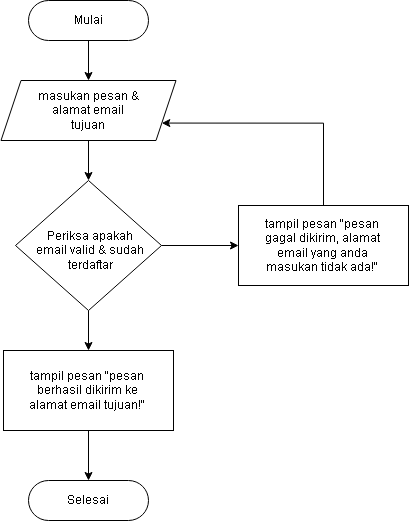

The diagram above was exported from draw.io. Its source (the exported page's mxGraphModel, read from the mxfile embedded in the PNG):
<mxGraphModel dx="1021" dy="529" grid="1" gridSize="10" guides="1" tooltips="1" connect="1" arrows="1" fold="1" page="1" pageScale="1" pageWidth="827" pageHeight="1169" math="0" shadow="0">
  <root>
    <mxCell id="0" />
    <mxCell id="1" parent="0" />
    <mxCell id="RJZkFajJVVV--o281rWZ-2" value="Mulai" style="rounded=1;whiteSpace=wrap;html=1;arcSize=50;" vertex="1" parent="1">
      <mxGeometry x="300" y="90" width="120" height="40" as="geometry" />
    </mxCell>
    <mxCell id="RJZkFajJVVV--o281rWZ-7" value="" style="group" vertex="1" connectable="0" parent="1">
      <mxGeometry x="272.5" y="170" width="175" height="60" as="geometry" />
    </mxCell>
    <mxCell id="RJZkFajJVVV--o281rWZ-3" value="" style="shape=parallelogram;perimeter=parallelogramPerimeter;whiteSpace=wrap;html=1;fixedSize=1;" vertex="1" parent="RJZkFajJVVV--o281rWZ-7">
      <mxGeometry width="175" height="60" as="geometry" />
    </mxCell>
    <mxCell id="RJZkFajJVVV--o281rWZ-5" value="&lt;font style=&quot;font-size: 12px;&quot;&gt;masukan pesan &amp;amp; alamat email tujuan&lt;/font&gt;" style="text;html=1;strokeColor=none;fillColor=none;align=center;verticalAlign=middle;whiteSpace=wrap;rounded=0;fontSize=10;" vertex="1" parent="RJZkFajJVVV--o281rWZ-7">
      <mxGeometry x="32.5" width="110" height="60" as="geometry" />
    </mxCell>
    <mxCell id="RJZkFajJVVV--o281rWZ-8" value="" style="group" vertex="1" connectable="0" parent="1">
      <mxGeometry x="287" y="270" width="146" height="130" as="geometry" />
    </mxCell>
    <mxCell id="RJZkFajJVVV--o281rWZ-4" value="" style="rhombus;whiteSpace=wrap;html=1;" vertex="1" parent="RJZkFajJVVV--o281rWZ-8">
      <mxGeometry width="146" height="130" as="geometry" />
    </mxCell>
    <mxCell id="RJZkFajJVVV--o281rWZ-6" value="&lt;font style=&quot;font-size: 12px;&quot;&gt;Periksa apakah email valid &amp;amp; sudah terdaftar&lt;/font&gt;" style="text;html=1;strokeColor=none;fillColor=none;align=center;verticalAlign=middle;whiteSpace=wrap;rounded=0;fontSize=10;" vertex="1" parent="RJZkFajJVVV--o281rWZ-8">
      <mxGeometry x="20" y="40" width="110" height="60" as="geometry" />
    </mxCell>
    <mxCell id="RJZkFajJVVV--o281rWZ-9" value="" style="endArrow=classic;html=1;rounded=0;fontSize=12;exitX=0.5;exitY=1;exitDx=0;exitDy=0;entryX=0.5;entryY=0;entryDx=0;entryDy=0;" edge="1" parent="1" source="RJZkFajJVVV--o281rWZ-2" target="RJZkFajJVVV--o281rWZ-3">
      <mxGeometry width="50" height="50" relative="1" as="geometry">
        <mxPoint x="390" y="220" as="sourcePoint" />
        <mxPoint x="440" y="170" as="targetPoint" />
      </mxGeometry>
    </mxCell>
    <mxCell id="RJZkFajJVVV--o281rWZ-10" value="" style="endArrow=classic;html=1;rounded=0;fontSize=12;exitX=0.5;exitY=1;exitDx=0;exitDy=0;entryX=0.5;entryY=0;entryDx=0;entryDy=0;" edge="1" parent="1" source="RJZkFajJVVV--o281rWZ-5" target="RJZkFajJVVV--o281rWZ-4">
      <mxGeometry width="50" height="50" relative="1" as="geometry">
        <mxPoint x="390" y="220" as="sourcePoint" />
        <mxPoint x="440" y="170" as="targetPoint" />
      </mxGeometry>
    </mxCell>
    <mxCell id="RJZkFajJVVV--o281rWZ-14" value="" style="group" vertex="1" connectable="0" parent="1">
      <mxGeometry x="275" y="440" width="170" height="80" as="geometry" />
    </mxCell>
    <mxCell id="RJZkFajJVVV--o281rWZ-12" value="" style="rounded=0;whiteSpace=wrap;html=1;fontSize=12;" vertex="1" parent="RJZkFajJVVV--o281rWZ-14">
      <mxGeometry width="170" height="80" as="geometry" />
    </mxCell>
    <mxCell id="RJZkFajJVVV--o281rWZ-13" value="tampil pesan &quot;pesan berhasil dikirim ke alamat email tujuan!&quot;" style="text;html=1;strokeColor=none;fillColor=none;align=center;verticalAlign=middle;whiteSpace=wrap;rounded=0;fontSize=12;" vertex="1" parent="RJZkFajJVVV--o281rWZ-14">
      <mxGeometry x="24" y="20" width="120" height="40" as="geometry" />
    </mxCell>
    <mxCell id="RJZkFajJVVV--o281rWZ-15" value="" style="endArrow=classic;html=1;rounded=0;fontSize=12;exitX=0.5;exitY=1;exitDx=0;exitDy=0;" edge="1" parent="1" source="RJZkFajJVVV--o281rWZ-4" target="RJZkFajJVVV--o281rWZ-12">
      <mxGeometry width="50" height="50" relative="1" as="geometry">
        <mxPoint x="390" y="390" as="sourcePoint" />
        <mxPoint x="440" y="340" as="targetPoint" />
      </mxGeometry>
    </mxCell>
    <mxCell id="RJZkFajJVVV--o281rWZ-16" value="" style="group" vertex="1" connectable="0" parent="1">
      <mxGeometry x="510" y="295" width="170" height="80" as="geometry" />
    </mxCell>
    <mxCell id="RJZkFajJVVV--o281rWZ-17" value="" style="rounded=0;whiteSpace=wrap;html=1;fontSize=12;" vertex="1" parent="RJZkFajJVVV--o281rWZ-16">
      <mxGeometry width="170" height="80" as="geometry" />
    </mxCell>
    <mxCell id="RJZkFajJVVV--o281rWZ-18" value="tampil pesan &quot;pesan gagal dikirim, alamat email yang anda masukan tidak ada!&quot;" style="text;html=1;strokeColor=none;fillColor=none;align=center;verticalAlign=middle;whiteSpace=wrap;rounded=0;fontSize=12;" vertex="1" parent="RJZkFajJVVV--o281rWZ-16">
      <mxGeometry x="24" y="20" width="120" height="40" as="geometry" />
    </mxCell>
    <mxCell id="RJZkFajJVVV--o281rWZ-21" style="edgeStyle=orthogonalEdgeStyle;rounded=0;orthogonalLoop=1;jettySize=auto;html=1;exitX=0.5;exitY=0;exitDx=0;exitDy=0;entryX=1;entryY=0.75;entryDx=0;entryDy=0;fontSize=12;" edge="1" parent="1" source="RJZkFajJVVV--o281rWZ-17" target="RJZkFajJVVV--o281rWZ-3">
      <mxGeometry relative="1" as="geometry">
        <Array as="points">
          <mxPoint x="595" y="213" />
        </Array>
      </mxGeometry>
    </mxCell>
    <mxCell id="RJZkFajJVVV--o281rWZ-24" value="" style="endArrow=classic;html=1;rounded=0;fontSize=12;exitX=1;exitY=0.5;exitDx=0;exitDy=0;entryX=0;entryY=0.5;entryDx=0;entryDy=0;" edge="1" parent="1" source="RJZkFajJVVV--o281rWZ-4" target="RJZkFajJVVV--o281rWZ-17">
      <mxGeometry width="50" height="50" relative="1" as="geometry">
        <mxPoint x="390" y="380" as="sourcePoint" />
        <mxPoint x="470" y="330" as="targetPoint" />
      </mxGeometry>
    </mxCell>
    <mxCell id="RJZkFajJVVV--o281rWZ-25" value="Selesai" style="rounded=1;whiteSpace=wrap;html=1;arcSize=50;" vertex="1" parent="1">
      <mxGeometry x="300" y="570" width="120" height="40" as="geometry" />
    </mxCell>
    <mxCell id="RJZkFajJVVV--o281rWZ-26" value="" style="endArrow=classic;html=1;rounded=0;fontSize=12;exitX=0.5;exitY=1;exitDx=0;exitDy=0;" edge="1" parent="1" source="RJZkFajJVVV--o281rWZ-12" target="RJZkFajJVVV--o281rWZ-25">
      <mxGeometry width="50" height="50" relative="1" as="geometry">
        <mxPoint x="390" y="480" as="sourcePoint" />
        <mxPoint x="440" y="430" as="targetPoint" />
      </mxGeometry>
    </mxCell>
  </root>
</mxGraphModel>